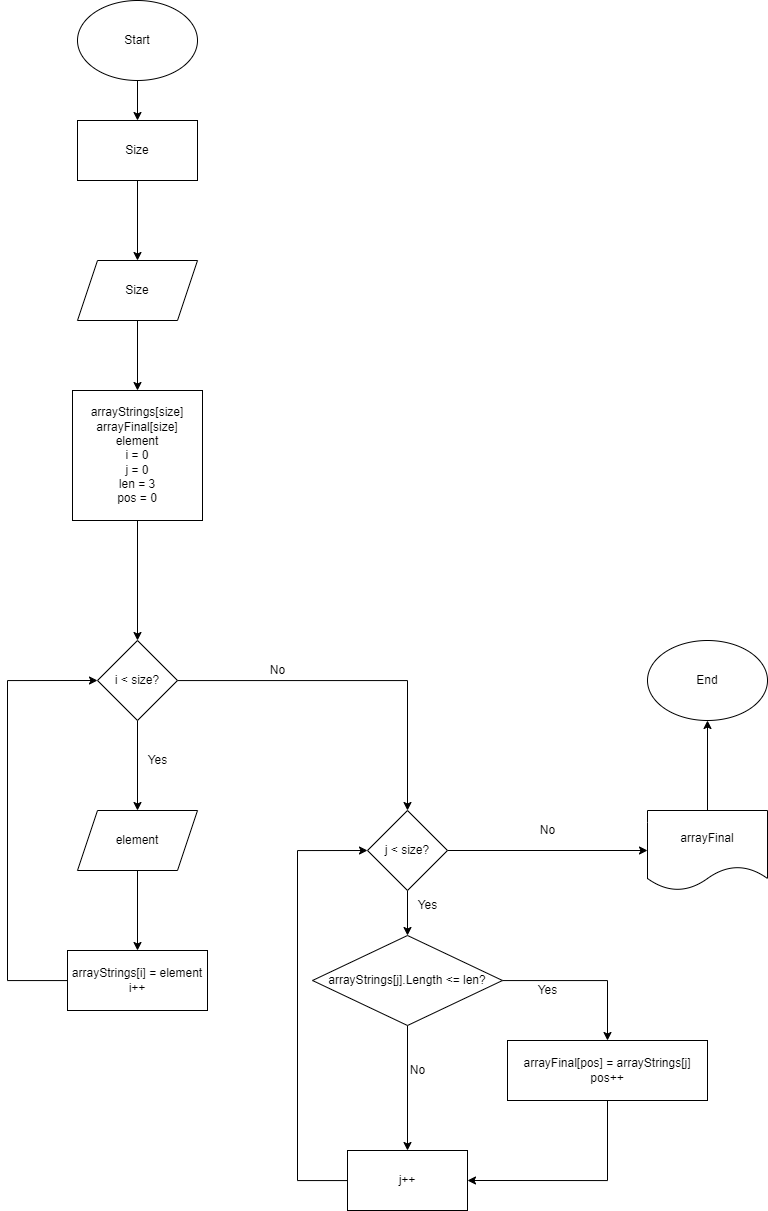

The diagram above was exported from draw.io. Its source (the exported page's mxGraphModel, read from the mxfile embedded in the PNG):
<mxGraphModel dx="1848" dy="1055" grid="1" gridSize="10" guides="1" tooltips="1" connect="1" arrows="1" fold="1" page="1" pageScale="1" pageWidth="827" pageHeight="1169" math="0" shadow="0">
  <root>
    <mxCell id="0" />
    <mxCell id="1" parent="0" />
    <mxCell id="qUhQMMHdJ9TwUStbh4Uu-10" value="" style="edgeStyle=orthogonalEdgeStyle;rounded=0;orthogonalLoop=1;jettySize=auto;html=1;" edge="1" parent="1" source="qUhQMMHdJ9TwUStbh4Uu-1" target="qUhQMMHdJ9TwUStbh4Uu-5">
      <mxGeometry relative="1" as="geometry" />
    </mxCell>
    <mxCell id="qUhQMMHdJ9TwUStbh4Uu-1" value="Start" style="ellipse;whiteSpace=wrap;html=1;" vertex="1" parent="1">
      <mxGeometry x="350" y="40" width="120" height="80" as="geometry" />
    </mxCell>
    <mxCell id="qUhQMMHdJ9TwUStbh4Uu-14" value="" style="edgeStyle=orthogonalEdgeStyle;rounded=0;orthogonalLoop=1;jettySize=auto;html=1;" edge="1" parent="1" source="qUhQMMHdJ9TwUStbh4Uu-5" target="qUhQMMHdJ9TwUStbh4Uu-13">
      <mxGeometry relative="1" as="geometry" />
    </mxCell>
    <mxCell id="qUhQMMHdJ9TwUStbh4Uu-5" value="Size" style="rounded=0;whiteSpace=wrap;html=1;" vertex="1" parent="1">
      <mxGeometry x="350" y="160" width="120" height="60" as="geometry" />
    </mxCell>
    <mxCell id="qUhQMMHdJ9TwUStbh4Uu-17" value="" style="edgeStyle=orthogonalEdgeStyle;rounded=0;orthogonalLoop=1;jettySize=auto;html=1;" edge="1" parent="1" source="qUhQMMHdJ9TwUStbh4Uu-13" target="qUhQMMHdJ9TwUStbh4Uu-16">
      <mxGeometry relative="1" as="geometry" />
    </mxCell>
    <mxCell id="qUhQMMHdJ9TwUStbh4Uu-13" value="Size" style="shape=parallelogram;perimeter=parallelogramPerimeter;whiteSpace=wrap;html=1;fixedSize=1;rounded=0;" vertex="1" parent="1">
      <mxGeometry x="350" y="300" width="120" height="60" as="geometry" />
    </mxCell>
    <mxCell id="qUhQMMHdJ9TwUStbh4Uu-19" value="" style="edgeStyle=orthogonalEdgeStyle;rounded=0;orthogonalLoop=1;jettySize=auto;html=1;" edge="1" parent="1" source="qUhQMMHdJ9TwUStbh4Uu-16" target="qUhQMMHdJ9TwUStbh4Uu-18">
      <mxGeometry relative="1" as="geometry" />
    </mxCell>
    <mxCell id="qUhQMMHdJ9TwUStbh4Uu-16" value="arrayStrings[size]&lt;br&gt;arrayFinal[size]&lt;br&gt;element&lt;br&gt;i = 0&lt;br&gt;j = 0&lt;br&gt;len = 3&lt;br&gt;pos = 0" style="whiteSpace=wrap;html=1;aspect=fixed;" vertex="1" parent="1">
      <mxGeometry x="345" y="430" width="130" height="130" as="geometry" />
    </mxCell>
    <mxCell id="qUhQMMHdJ9TwUStbh4Uu-21" value="" style="edgeStyle=orthogonalEdgeStyle;rounded=0;orthogonalLoop=1;jettySize=auto;html=1;" edge="1" parent="1" source="qUhQMMHdJ9TwUStbh4Uu-18" target="qUhQMMHdJ9TwUStbh4Uu-20">
      <mxGeometry relative="1" as="geometry" />
    </mxCell>
    <mxCell id="qUhQMMHdJ9TwUStbh4Uu-29" style="edgeStyle=orthogonalEdgeStyle;rounded=0;orthogonalLoop=1;jettySize=auto;html=1;entryX=0.5;entryY=0;entryDx=0;entryDy=0;" edge="1" parent="1" source="qUhQMMHdJ9TwUStbh4Uu-18" target="qUhQMMHdJ9TwUStbh4Uu-24">
      <mxGeometry relative="1" as="geometry" />
    </mxCell>
    <mxCell id="qUhQMMHdJ9TwUStbh4Uu-18" value="i &amp;lt; size?" style="rhombus;whiteSpace=wrap;html=1;" vertex="1" parent="1">
      <mxGeometry x="370" y="680" width="80" height="80" as="geometry" />
    </mxCell>
    <mxCell id="qUhQMMHdJ9TwUStbh4Uu-23" value="" style="edgeStyle=orthogonalEdgeStyle;rounded=0;orthogonalLoop=1;jettySize=auto;html=1;" edge="1" parent="1" source="qUhQMMHdJ9TwUStbh4Uu-20" target="qUhQMMHdJ9TwUStbh4Uu-22">
      <mxGeometry relative="1" as="geometry" />
    </mxCell>
    <mxCell id="qUhQMMHdJ9TwUStbh4Uu-20" value="element" style="shape=parallelogram;perimeter=parallelogramPerimeter;whiteSpace=wrap;html=1;fixedSize=1;" vertex="1" parent="1">
      <mxGeometry x="350" y="850" width="120" height="60" as="geometry" />
    </mxCell>
    <mxCell id="qUhQMMHdJ9TwUStbh4Uu-30" style="edgeStyle=orthogonalEdgeStyle;rounded=0;orthogonalLoop=1;jettySize=auto;html=1;entryX=0;entryY=0.5;entryDx=0;entryDy=0;" edge="1" parent="1" source="qUhQMMHdJ9TwUStbh4Uu-22" target="qUhQMMHdJ9TwUStbh4Uu-18">
      <mxGeometry relative="1" as="geometry">
        <mxPoint x="220" y="720" as="targetPoint" />
        <Array as="points">
          <mxPoint x="280" y="1020" />
          <mxPoint x="280" y="720" />
        </Array>
      </mxGeometry>
    </mxCell>
    <mxCell id="qUhQMMHdJ9TwUStbh4Uu-22" value="arrayStrings[i] = element&lt;br&gt;i++" style="whiteSpace=wrap;html=1;" vertex="1" parent="1">
      <mxGeometry x="340" y="990" width="140" height="60" as="geometry" />
    </mxCell>
    <mxCell id="qUhQMMHdJ9TwUStbh4Uu-28" value="" style="edgeStyle=orthogonalEdgeStyle;rounded=0;orthogonalLoop=1;jettySize=auto;html=1;" edge="1" parent="1" source="qUhQMMHdJ9TwUStbh4Uu-24" target="qUhQMMHdJ9TwUStbh4Uu-25">
      <mxGeometry relative="1" as="geometry" />
    </mxCell>
    <mxCell id="qUhQMMHdJ9TwUStbh4Uu-40" style="edgeStyle=orthogonalEdgeStyle;rounded=0;orthogonalLoop=1;jettySize=auto;html=1;entryX=0;entryY=0.5;entryDx=0;entryDy=0;" edge="1" parent="1" source="qUhQMMHdJ9TwUStbh4Uu-24" target="qUhQMMHdJ9TwUStbh4Uu-35">
      <mxGeometry relative="1" as="geometry" />
    </mxCell>
    <mxCell id="qUhQMMHdJ9TwUStbh4Uu-24" value="j &amp;lt; size?" style="rhombus;whiteSpace=wrap;html=1;" vertex="1" parent="1">
      <mxGeometry x="640" y="850" width="80" height="80" as="geometry" />
    </mxCell>
    <mxCell id="qUhQMMHdJ9TwUStbh4Uu-27" value="" style="edgeStyle=orthogonalEdgeStyle;rounded=0;orthogonalLoop=1;jettySize=auto;html=1;" edge="1" parent="1" source="qUhQMMHdJ9TwUStbh4Uu-25" target="qUhQMMHdJ9TwUStbh4Uu-26">
      <mxGeometry relative="1" as="geometry" />
    </mxCell>
    <mxCell id="qUhQMMHdJ9TwUStbh4Uu-41" style="edgeStyle=orthogonalEdgeStyle;rounded=0;orthogonalLoop=1;jettySize=auto;html=1;entryX=0.5;entryY=0;entryDx=0;entryDy=0;" edge="1" parent="1" source="qUhQMMHdJ9TwUStbh4Uu-25" target="qUhQMMHdJ9TwUStbh4Uu-32">
      <mxGeometry relative="1" as="geometry" />
    </mxCell>
    <mxCell id="qUhQMMHdJ9TwUStbh4Uu-25" value="arrayStrings[j].Length &amp;lt;= len?" style="rhombus;whiteSpace=wrap;html=1;" vertex="1" parent="1">
      <mxGeometry x="585" y="975" width="190" height="90" as="geometry" />
    </mxCell>
    <mxCell id="qUhQMMHdJ9TwUStbh4Uu-31" style="edgeStyle=orthogonalEdgeStyle;rounded=0;orthogonalLoop=1;jettySize=auto;html=1;entryX=0;entryY=0.5;entryDx=0;entryDy=0;" edge="1" parent="1" source="qUhQMMHdJ9TwUStbh4Uu-26" target="qUhQMMHdJ9TwUStbh4Uu-24">
      <mxGeometry relative="1" as="geometry">
        <Array as="points">
          <mxPoint x="570" y="1220" />
          <mxPoint x="570" y="890" />
        </Array>
      </mxGeometry>
    </mxCell>
    <mxCell id="qUhQMMHdJ9TwUStbh4Uu-26" value="j++" style="whiteSpace=wrap;html=1;" vertex="1" parent="1">
      <mxGeometry x="620" y="1190" width="120" height="60" as="geometry" />
    </mxCell>
    <mxCell id="qUhQMMHdJ9TwUStbh4Uu-34" style="edgeStyle=orthogonalEdgeStyle;rounded=0;orthogonalLoop=1;jettySize=auto;html=1;entryX=1;entryY=0.5;entryDx=0;entryDy=0;" edge="1" parent="1" source="qUhQMMHdJ9TwUStbh4Uu-32" target="qUhQMMHdJ9TwUStbh4Uu-26">
      <mxGeometry relative="1" as="geometry">
        <Array as="points">
          <mxPoint x="880" y="1220" />
        </Array>
      </mxGeometry>
    </mxCell>
    <mxCell id="qUhQMMHdJ9TwUStbh4Uu-32" value="arrayFinal[pos] = arrayStrings[j]&lt;br&gt;pos++" style="rounded=0;whiteSpace=wrap;html=1;" vertex="1" parent="1">
      <mxGeometry x="780" y="1080" width="200" height="60" as="geometry" />
    </mxCell>
    <mxCell id="qUhQMMHdJ9TwUStbh4Uu-39" value="" style="edgeStyle=orthogonalEdgeStyle;rounded=0;orthogonalLoop=1;jettySize=auto;html=1;" edge="1" parent="1" source="qUhQMMHdJ9TwUStbh4Uu-35" target="qUhQMMHdJ9TwUStbh4Uu-38">
      <mxGeometry relative="1" as="geometry" />
    </mxCell>
    <mxCell id="qUhQMMHdJ9TwUStbh4Uu-35" value="arrayFinal" style="shape=document;whiteSpace=wrap;html=1;boundedLbl=1;" vertex="1" parent="1">
      <mxGeometry x="920" y="850" width="120" height="80" as="geometry" />
    </mxCell>
    <mxCell id="qUhQMMHdJ9TwUStbh4Uu-38" value="End" style="ellipse;whiteSpace=wrap;html=1;" vertex="1" parent="1">
      <mxGeometry x="920" y="680" width="120" height="80" as="geometry" />
    </mxCell>
    <mxCell id="qUhQMMHdJ9TwUStbh4Uu-42" value="Yes" style="text;html=1;align=center;verticalAlign=middle;resizable=0;points=[];autosize=1;strokeColor=none;fillColor=none;" vertex="1" parent="1">
      <mxGeometry x="410" y="785" width="40" height="30" as="geometry" />
    </mxCell>
    <mxCell id="qUhQMMHdJ9TwUStbh4Uu-43" value="No" style="text;html=1;align=center;verticalAlign=middle;resizable=0;points=[];autosize=1;strokeColor=none;fillColor=none;" vertex="1" parent="1">
      <mxGeometry x="530" y="695" width="40" height="30" as="geometry" />
    </mxCell>
    <mxCell id="qUhQMMHdJ9TwUStbh4Uu-44" value="No" style="text;html=1;align=center;verticalAlign=middle;resizable=0;points=[];autosize=1;strokeColor=none;fillColor=none;" vertex="1" parent="1">
      <mxGeometry x="800" y="855" width="40" height="30" as="geometry" />
    </mxCell>
    <mxCell id="qUhQMMHdJ9TwUStbh4Uu-45" value="Yes" style="text;html=1;align=center;verticalAlign=middle;resizable=0;points=[];autosize=1;strokeColor=none;fillColor=none;" vertex="1" parent="1">
      <mxGeometry x="680" y="930" width="40" height="30" as="geometry" />
    </mxCell>
    <mxCell id="qUhQMMHdJ9TwUStbh4Uu-46" value="Yes" style="text;html=1;align=center;verticalAlign=middle;resizable=0;points=[];autosize=1;strokeColor=none;fillColor=none;" vertex="1" parent="1">
      <mxGeometry x="800" y="1015" width="40" height="30" as="geometry" />
    </mxCell>
    <mxCell id="qUhQMMHdJ9TwUStbh4Uu-47" value="No" style="text;html=1;align=center;verticalAlign=middle;resizable=0;points=[];autosize=1;strokeColor=none;fillColor=none;" vertex="1" parent="1">
      <mxGeometry x="670" y="1095" width="40" height="30" as="geometry" />
    </mxCell>
  </root>
</mxGraphModel>